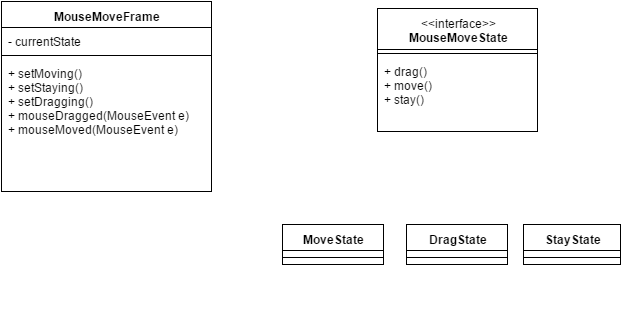

The diagram above was exported from draw.io. Its source (the exported page's mxGraphModel, read from the mxfile embedded in the PNG):
<mxGraphModel dx="880" dy="448" grid="1" gridSize="10" guides="1" tooltips="1" connect="1" arrows="1" fold="1" page="1" pageScale="1" pageWidth="826" pageHeight="1169" background="none" math="0">
  <root>
    <mxCell id="0" />
    <mxCell id="1" parent="0" />
    <mxCell id="2" value="MouseMoveFrame" style="swimlane;html=1;fontStyle=1;align=center;verticalAlign=top;childLayout=stackLayout;horizontal=1;startSize=26;horizontalStack=0;resizeParent=1;resizeLast=0;collapsible=1;marginBottom=0;swimlaneFillColor=#ffffff;strokeColor=#000000;strokeWidth=1;fillColor=#FFFFFF;" vertex="1" parent="1">
      <mxGeometry x="120" y="70" width="210" height="190" as="geometry" />
    </mxCell>
    <mxCell id="3" value="&lt;div&gt;- currentState&lt;/div&gt;&lt;div&gt;&lt;br&gt;&lt;/div&gt;" style="text;html=1;strokeColor=none;fillColor=none;align=left;verticalAlign=top;spacingLeft=4;spacingRight=4;whiteSpace=wrap;overflow=hidden;rotatable=0;points=[[0,0.5],[1,0.5]];portConstraint=eastwest;" vertex="1" parent="2">
      <mxGeometry y="26" width="210" height="24" as="geometry" />
    </mxCell>
    <mxCell id="4" value="" style="line;html=1;strokeWidth=1;fillColor=none;align=left;verticalAlign=middle;spacingTop=-1;spacingLeft=3;spacingRight=3;rotatable=0;labelPosition=right;points=[];portConstraint=eastwest;" vertex="1" parent="2">
      <mxGeometry y="50" width="210" height="8" as="geometry" />
    </mxCell>
    <mxCell id="5" value="+ setMoving()&lt;div&gt;+ setStaying()&lt;/div&gt;&lt;div&gt;+ setDragging()&lt;/div&gt;&lt;div&gt;+ mouseDragged(MouseEvent e)&lt;/div&gt;&lt;div&gt;&lt;span&gt;+ mouseMoved(MouseEvent e)&lt;/span&gt;&lt;br&gt;&lt;/div&gt;" style="text;html=1;strokeColor=none;fillColor=none;align=left;verticalAlign=top;spacingLeft=4;spacingRight=4;whiteSpace=wrap;overflow=hidden;rotatable=0;points=[[0,0.5],[1,0.5]];portConstraint=eastwest;" vertex="1" parent="2">
      <mxGeometry y="58" width="210" height="92" as="geometry" />
    </mxCell>
    <mxCell id="7" value="&lt;div&gt;&lt;span style=&quot;font-weight: normal&quot;&gt;&amp;lt;&amp;lt;interface&amp;gt;&amp;gt;&lt;/span&gt;&lt;/div&gt;MouseMoveState" style="swimlane;html=1;fontStyle=1;align=center;verticalAlign=top;childLayout=stackLayout;horizontal=1;startSize=41;horizontalStack=0;resizeParent=1;resizeLast=0;collapsible=1;marginBottom=0;swimlaneFillColor=#ffffff;strokeColor=#000000;strokeWidth=1;fillColor=#FFFFFF;" vertex="1" parent="1">
      <mxGeometry x="496" y="77" width="160" height="123" as="geometry" />
    </mxCell>
    <mxCell id="9" value="" style="line;html=1;strokeWidth=1;fillColor=none;align=left;verticalAlign=middle;spacingTop=-1;spacingLeft=3;spacingRight=3;rotatable=0;labelPosition=right;points=[];portConstraint=eastwest;" vertex="1" parent="7">
      <mxGeometry y="41" width="160" height="8" as="geometry" />
    </mxCell>
    <mxCell id="10" value="+ drag()&lt;div&gt;+ move()&lt;/div&gt;&lt;div&gt;+ stay()&lt;/div&gt;" style="text;html=1;strokeColor=none;fillColor=none;align=left;verticalAlign=top;spacingLeft=4;spacingRight=4;whiteSpace=wrap;overflow=hidden;rotatable=0;points=[[0,0.5],[1,0.5]];portConstraint=eastwest;" vertex="1" parent="7">
      <mxGeometry y="49" width="160" height="65" as="geometry" />
    </mxCell>
    <mxCell id="21" style="edgeStyle=orthogonalEdgeStyle;rounded=0;html=1;exitX=1;exitY=0.5;entryX=0;entryY=0.25;strokeColor=#FFFFFF;startArrow=diamondThin;startFill=0;targetPerimeterSpacing=0;endSize=10;sourcePerimeterSpacing=0;startSize=20;" edge="1" parent="1" source="3" target="7">
      <mxGeometry relative="1" as="geometry" />
    </mxCell>
    <mxCell id="39" style="edgeStyle=orthogonalEdgeStyle;rounded=0;html=1;exitX=0.5;exitY=0;entryX=0.5;entryY=1;startArrow=none;startFill=0;startSize=20;endSize=10;strokeColor=#FFFFFF;endArrow=block;endFill=0;" edge="1" parent="1" source="22" target="7">
      <mxGeometry relative="1" as="geometry">
        <Array as="points">
          <mxPoint x="452" y="240" />
          <mxPoint x="576" y="240" />
        </Array>
      </mxGeometry>
    </mxCell>
    <mxCell id="42" style="edgeStyle=orthogonalEdgeStyle;rounded=0;html=1;exitX=0.5;exitY=1;entryX=0.5;entryY=1;startArrow=none;startFill=0;startSize=20;endArrow=classic;endFill=1;endSize=10;strokeColor=#FFFFFF;" edge="1" parent="1" source="22" target="2">
      <mxGeometry relative="1" as="geometry">
        <Array as="points">
          <mxPoint x="452" y="370" />
          <mxPoint x="225" y="370" />
        </Array>
      </mxGeometry>
    </mxCell>
    <mxCell id="22" value="MoveState" style="swimlane;html=1;fontStyle=1;align=center;verticalAlign=top;childLayout=stackLayout;horizontal=1;startSize=26;horizontalStack=0;resizeParent=1;resizeLast=0;collapsible=1;marginBottom=0;swimlaneFillColor=#ffffff;strokeColor=#000000;strokeWidth=1;fillColor=#FFFFFF;" vertex="1" parent="1">
      <mxGeometry x="401" y="293" width="101" height="40" as="geometry" />
    </mxCell>
    <mxCell id="24" value="" style="line;html=1;strokeWidth=1;fillColor=none;align=left;verticalAlign=middle;spacingTop=-1;spacingLeft=3;spacingRight=3;rotatable=0;labelPosition=right;points=[];portConstraint=eastwest;" vertex="1" parent="22">
      <mxGeometry y="26" width="101" height="14" as="geometry" />
    </mxCell>
    <mxCell id="40" style="edgeStyle=orthogonalEdgeStyle;rounded=0;html=1;exitX=0.5;exitY=0;entryX=0.5;entryY=1;startArrow=none;startFill=0;startSize=20;endArrow=block;endFill=0;endSize=10;strokeColor=#FFFFFF;" edge="1" parent="1" source="26" target="7">
      <mxGeometry relative="1" as="geometry" />
    </mxCell>
    <mxCell id="43" style="edgeStyle=orthogonalEdgeStyle;rounded=0;html=1;exitX=0.5;exitY=1;entryX=0.5;entryY=1;startArrow=none;startFill=0;startSize=20;endArrow=classic;endFill=1;endSize=10;strokeColor=#FFFFFF;" edge="1" parent="1" source="26" target="2">
      <mxGeometry relative="1" as="geometry">
        <Array as="points">
          <mxPoint x="576" y="370" />
          <mxPoint x="225" y="370" />
        </Array>
      </mxGeometry>
    </mxCell>
    <mxCell id="26" value="DragState" style="swimlane;html=1;fontStyle=1;align=center;verticalAlign=top;childLayout=stackLayout;horizontal=1;startSize=26;horizontalStack=0;resizeParent=1;resizeLast=0;collapsible=1;marginBottom=0;swimlaneFillColor=#ffffff;strokeColor=#000000;strokeWidth=1;fillColor=#FFFFFF;" vertex="1" parent="1">
      <mxGeometry x="525" y="293" width="101" height="40" as="geometry" />
    </mxCell>
    <mxCell id="28" value="" style="line;html=1;strokeWidth=1;fillColor=none;align=left;verticalAlign=middle;spacingTop=-1;spacingLeft=3;spacingRight=3;rotatable=0;labelPosition=right;points=[];portConstraint=eastwest;" vertex="1" parent="26">
      <mxGeometry y="26" width="101" height="14" as="geometry" />
    </mxCell>
    <mxCell id="41" style="edgeStyle=orthogonalEdgeStyle;rounded=0;html=1;exitX=0.5;exitY=0;startArrow=none;startFill=0;startSize=20;endArrow=block;endFill=0;endSize=10;strokeColor=#FFFFFF;" edge="1" parent="1">
      <mxGeometry relative="1" as="geometry">
        <mxPoint x="576" y="200" as="targetPoint" />
        <mxPoint x="697" y="293" as="sourcePoint" />
        <Array as="points">
          <mxPoint x="697" y="240" />
          <mxPoint x="576" y="240" />
        </Array>
      </mxGeometry>
    </mxCell>
    <mxCell id="44" style="edgeStyle=orthogonalEdgeStyle;rounded=0;html=1;exitX=0.5;exitY=1;entryX=0.5;entryY=1;startArrow=none;startFill=0;startSize=20;endArrow=classic;endFill=1;endSize=10;strokeColor=#FFFFFF;" edge="1" parent="1" source="30" target="2">
      <mxGeometry relative="1" as="geometry">
        <Array as="points">
          <mxPoint x="691" y="370" />
          <mxPoint x="225" y="370" />
        </Array>
      </mxGeometry>
    </mxCell>
    <mxCell id="30" value="StayState" style="swimlane;html=1;fontStyle=1;align=center;verticalAlign=top;childLayout=stackLayout;horizontal=1;startSize=26;horizontalStack=0;resizeParent=1;resizeLast=0;collapsible=1;marginBottom=0;swimlaneFillColor=#ffffff;strokeColor=#000000;strokeWidth=1;fillColor=#FFFFFF;" vertex="1" parent="1">
      <mxGeometry x="642" y="293" width="97" height="40" as="geometry" />
    </mxCell>
    <mxCell id="32" value="" style="line;html=1;strokeWidth=1;fillColor=none;align=left;verticalAlign=middle;spacingTop=-1;spacingLeft=3;spacingRight=3;rotatable=0;labelPosition=right;points=[];portConstraint=eastwest;" vertex="1" parent="30">
      <mxGeometry y="26" width="97" height="14" as="geometry" />
    </mxCell>
  </root>
</mxGraphModel>